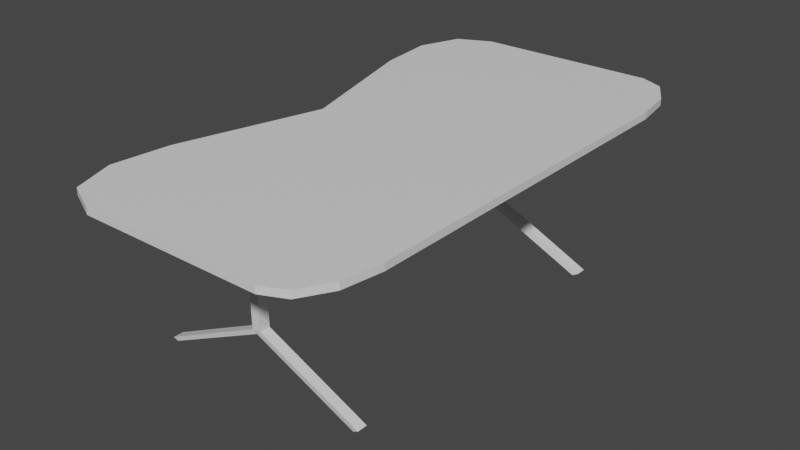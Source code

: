 # Source: TableInside.blend  (saved by Blender 3.5.10; exported with 4.5.12 LTS)
import bpy
from mathutils import Matrix  # noqa: F401  (used for matrix-valued properties, if any)

bpy.ops.wm.read_factory_settings(use_empty=True)
scene = bpy.context.scene
scene.name = 'Scene'

# ---- collections
col_collection = bpy.data.collections.new('Collection'); scene.collection.children.link(col_collection)

# ---- materials (node trees are filled in below, after node groups)
mat_material = bpy.data.materials.new('Material')
mat_material.alpha_threshold = 0.0
mat_material.use_transparent_shadow = False
mat_material.roughness = 0.5
mat_material.line_color = (0.0, 0.0, 0.0, 1.0)

# ---- material node trees
mat_material.use_nodes = True; mat_material.node_tree.nodes.clear()
_N = mat_material.node_tree.nodes; _L = mat_material.node_tree.links
n0 = _N.new('ShaderNodeOutputMaterial'); n0.name = 'Material Output'; n0.location = (300, 300)
n1 = _N.new('ShaderNodeBsdfPrincipled'); n1.name = 'Principled BSDF'; n1.location = (10, 300)
n1.distribution = 'GGX'
n1.subsurface_method = 'RANDOM_WALK_SKIN'
n1.inputs[3].default_value = 1.45
n1.inputs[27].default_value = (0.0, 0.0, 0.0, 1.0)
n1.inputs[28].default_value = 1.0
_L.new(n1.outputs[0], n0.inputs[0])
n0.is_active_output = True

# ---- world
world_world = bpy.data.worlds.new('World'); scene.world = world_world
world_world.use_nodes = True; world_world.node_tree.nodes.clear()
_N = world_world.node_tree.nodes; _L = world_world.node_tree.links
n0 = _N.new('ShaderNodeOutputWorld'); n0.name = 'World Output'; n0.location = (300, 300)
n1 = _N.new('ShaderNodeBackground'); n1.name = 'Background'; n1.location = (10, 300)
n1.inputs[0].default_value = (0.05088, 0.05088, 0.05088, 1.0)
_L.new(n1.outputs[0], n0.inputs[0])
n0.is_active_output = True
world_world.color = (0.05088, 0.05088, 0.05088)
world_world.use_sun_shadow = False
world_world.sun_shadow_jitter_overblur = 0.0

# ---- meshes
me_cube = bpy.data.meshes.new('Cube')
me_cube.from_pydata([(-1.489, 0.0, -0.06696), (-1.489, 0.0, 0.06696), (-2.258, -2.723, 0.06696), (-1.444, -4.951, 0.06696), (-2.38, -3.837, 0.06696), (-2.082, -4.652, 0.06696), (-1.444, -4.951, -0.06696), (-2.258, -2.723, -0.06696), (-2.082, -4.652, -0.06696), (-2.38, -3.837, -0.06696), (2.021, -4.951, 0.06696), (2.888, -3.465, 0.06696), (2.455, -4.752, 0.06696), (2.772, -4.208, 0.06696), (2.888, -3.465, -0.06696), (2.021, -4.951, -0.06696), (2.772, -4.208, -0.06696), (2.455, -4.752, -0.06696), (-1.08e-09, -3.813, -0.0342), (-1.102e-09, -4.019, -0.03462), (-0.00206, -2.975, -2.364), (0.09466, -2.99, -2.286), (-0.08178, -2.989, -2.305), (-0.001991, -3.175, -2.364), (0.09473, -3.19, -2.286), (-0.08171, -3.189, -2.305), (-0.08178, -2.989, -2.305), (-0.00206, -2.975, -2.364), (-0.001991, -3.175, -2.364), (-0.08171, -3.189, -2.305), (-2.077, -3.009, -3.263), (-1.988, -2.995, -3.307), (-1.988, -3.195, -3.307), (-2.077, -3.209, -3.263), (1.984, -2.971, -3.276), (2.093, -2.987, -3.216), (1.984, -3.171, -3.276), (2.093, -3.187, -3.216), (0.09523, -3.063, -0.01999), (-0.08671, -3.063, -0.01999), (0.09526, -3.164, -0.02005), (-0.08667, -3.164, -0.02005), (-0.08667, -3.16, -0.2159), (0.09523, -3.059, -0.2158), (0.09526, -3.16, -0.2159), (-0.08671, -3.059, -0.2158), (-0.08673, -3.013, -0.0179), (-0.08666, -3.213, -0.01802), (-0.08666, -3.209, -0.218), (-0.08671, -3.063, -0.01999), (-0.08667, -3.164, -0.02005), (-0.08667, -3.16, -0.2159), (-0.08671, -3.059, -0.2158), (-1.087, -3.086, -0.06628), (-1.087, -3.142, -0.0663), (-1.087, -3.138, -0.1696), (-1.087, -3.082, -0.1696), (-1.087, -3.064, -0.02), (-1.087, -3.165, -0.02005), (-1.087, -3.16, -0.2159), (-1.087, -3.059, -0.2158), (-1.223, -3.086, -0.06628), (-1.223, -3.142, -0.0663), (-1.223, -3.138, -0.1696), (-1.223, -3.082, -0.1696), (0.09521, -3.013, -0.0179), (0.09528, -3.213, -0.01802), (0.09528, -3.209, -0.218), (1.095, -3.087, -0.06207), (1.095, -3.138, -0.06208), (1.095, -3.083, -0.1738), (1.095, -3.134, -0.1738), (1.095, -3.062, -0.01999), (1.095, -3.163, -0.02005), (1.095, -3.058, -0.2158), (1.095, -3.159, -0.2159), (1.195, -3.087, -0.06207), (1.195, -3.138, -0.06208), (1.195, -3.083, -0.1738), (1.195, -3.134, -0.1738), (-2.258, 2.723, 0.06696), (-1.444, 4.951, 0.06696), (-2.38, 3.837, 0.06696), (-2.082, 4.652, 0.06696), (-1.444, 4.951, -0.06696), (-2.258, 2.723, -0.06696), (-2.082, 4.652, -0.06696), (-2.38, 3.837, -0.06696), (2.021, 4.951, 0.06696), (2.888, 3.465, 0.06696), (2.455, 4.752, 0.06696), (2.772, 4.208, 0.06696), (2.888, 3.465, -0.06696), (2.021, 4.951, -0.06696), (2.772, 4.208, -0.06696), (2.455, 4.752, -0.06696), (-1.08e-09, 3.813, -0.0342), (-1.102e-09, 4.019, -0.03462), (-0.00206, 2.975, -2.364), (0.09466, 2.99, -2.286), (-0.08178, 2.989, -2.305), (-0.001991, 3.175, -2.364), (0.09473, 3.19, -2.286), (-0.08171, 3.189, -2.305), (-0.08178, 2.989, -2.305), (-0.00206, 2.975, -2.364), (-0.001991, 3.175, -2.364), (-0.08171, 3.189, -2.305), (-2.077, 3.009, -3.263), (-1.988, 2.995, -3.307), (-1.988, 3.195, -3.307), (-2.077, 3.209, -3.263), (1.984, 2.971, -3.276), (2.093, 2.987, -3.216), (1.984, 3.171, -3.276), (2.093, 3.187, -3.216), (0.09523, 3.063, -0.01999), (-0.08671, 3.063, -0.01999), (0.09526, 3.164, -0.02005), (-0.08667, 3.164, -0.02005), (-0.08667, 3.16, -0.2159), (0.09523, 3.059, -0.2158), (0.09526, 3.16, -0.2159), (-0.08671, 3.059, -0.2158), (-0.08673, 3.013, -0.0179), (-0.08666, 3.213, -0.01802), (-0.08666, 3.209, -0.218), (-0.08671, 3.063, -0.01999), (-0.08667, 3.164, -0.02005), (-0.08667, 3.16, -0.2159), (-0.08671, 3.059, -0.2158), (-1.087, 3.086, -0.06628), (-1.087, 3.142, -0.0663), (-1.087, 3.138, -0.1696), (-1.087, 3.082, -0.1696), (-1.087, 3.064, -0.02), (-1.087, 3.165, -0.02005), (-1.087, 3.16, -0.2159), (-1.087, 3.059, -0.2158), (-1.223, 3.086, -0.06628), (-1.223, 3.142, -0.0663), (-1.223, 3.138, -0.1696), (-1.223, 3.082, -0.1696), (0.09521, 3.013, -0.0179), (0.09528, 3.213, -0.01802), (0.09521, 3.009, -0.2179), (0.09528, 3.209, -0.218), (1.095, 3.087, -0.06207), (1.095, 3.138, -0.06208), (1.095, 3.083, -0.1738), (1.095, 3.134, -0.1738), (1.095, 3.062, -0.01999), (1.095, 3.163, -0.02005), (1.095, 3.058, -0.2158), (1.095, 3.159, -0.2159), (1.195, 3.087, -0.06207), (1.195, 3.138, -0.06208), (1.195, 3.083, -0.1738), (1.195, 3.134, -0.1738)], [(18, 19), (96, 97)], [(89, 11, 14, 92), (136, 137, 133, 132, 131, 135), (11, 89, 91, 90, 88, 81, 83, 82, 80, 1, 2, 4, 5, 3, 10, 12, 13), (65, 46, 47, 66), (13, 16, 14, 11), (9, 4, 2, 7), (10, 15, 17, 12), (85, 0, 1, 80), (6, 3, 5, 8), (40, 44, 75, 73), (25, 22, 26, 29), (121, 145, 99, 102, 146, 122), (100, 124, 125, 119, 117, 123, 120, 126, 103), (23, 20, 34, 36), (28, 29, 33, 32), (23, 25, 29, 28), (20, 23, 28, 27), (22, 20, 27, 26), (26, 27, 31, 30), (29, 26, 30, 33), (27, 28, 32, 31), (31, 32, 33, 30), (34, 35, 37, 36), (24, 23, 36, 37), (21, 24, 37, 35), (20, 21, 35, 34), (86, 87, 82, 83), (45, 42, 51, 52), (88, 90, 95, 93), (90, 91, 94, 95), (84, 86, 83, 81), (122, 146, 144, 143, 145, 121, 116, 118), (41, 42, 48, 47), (51, 50, 58, 59), (42, 41, 50, 51), (39, 45, 52, 49), (41, 39, 49, 50), (53, 56, 64, 61), (49, 52, 60, 57), (50, 49, 57, 58), (52, 51, 59, 60), (91, 89, 92, 94), (55, 56, 60, 59, 58, 57, 53, 54), (56, 53, 57, 60), (64, 63, 62, 61), (54, 53, 61, 62), (56, 55, 63, 64), (55, 54, 62, 63), (12, 17, 16, 13), (69, 71, 79, 77), (38, 40, 73, 72), (44, 43, 74, 75), (43, 38, 72, 74), (69, 68, 72, 73), (70, 71, 69, 73, 75, 74, 72, 68), (79, 78, 76, 77), (68, 69, 77, 76), (71, 70, 78, 79), (70, 68, 76, 78), (22, 46, 65, 21, 20), (87, 85, 80, 82), (118, 152, 154, 122), (103, 107, 104, 100), (23, 24, 67, 66, 47, 48, 25), (103, 126, 125, 144, 146, 102, 101), (99, 145, 143, 124, 100, 98), (101, 114, 112, 98), (106, 110, 111, 107), (101, 106, 107, 103), (98, 105, 106, 101), (100, 104, 105, 98), (104, 108, 109, 105), (107, 111, 108, 104), (105, 109, 110, 106), (109, 108, 111, 110), (112, 114, 115, 113), (102, 115, 114, 101), (99, 113, 115, 102), (98, 112, 113, 99), (45, 39, 41, 47, 46, 22, 25, 48, 42), (143, 144, 125, 124), (123, 130, 129, 120), (43, 44, 67, 24, 21, 65, 38), (93, 84, 81, 88), (44, 40, 38, 65, 66, 67), (119, 125, 126, 120), (129, 137, 136, 128), (120, 129, 128, 119), (117, 127, 130, 123), (119, 128, 127, 117), (131, 139, 142, 134), (127, 135, 138, 130), (128, 136, 135, 127), (130, 138, 137, 129), (0, 85, 87, 86, 84, 93, 95, 94, 92, 14, 16, 17, 15, 6, 8, 9, 7), (7, 2, 1, 0), (142, 139, 140, 141), (132, 140, 139, 131), (134, 142, 141, 133), (133, 141, 140, 132), (8, 5, 4, 9), (148, 156, 158, 150), (116, 151, 152, 118), (122, 154, 153, 121), (121, 153, 151, 116), (148, 152, 151, 147), (15, 10, 3, 6), (153, 154, 152, 148, 150, 149, 147, 151), (158, 156, 155, 157), (147, 155, 156, 148), (150, 158, 157, 149), (149, 157, 155, 147), (133, 137, 138, 135, 131, 134)])
_uv = me_cube.uv_layers.new(name='UVMap')
_uv.uv.foreach_set('vector', [0.625, 0.7125, 0.625, 0.7125, 0.375, 0.7125, 0.375, 0.7125, 0.375, 0.5, 0.375, 0.5, 0.375, 0.5, 0.375, 0.5, 0.375, 0.5, 0.375, 0.5, 0.625, 0.7125, 0.625, 0.7125, 0.6306, 0.7313, 0.6443, 0.745, 0.6625, 0.75, 0.8125, 0.75, 0.8432, 0.7425, 0.8661, 0.7219, 0.875, 0.6938, 0.875, 0.625, 0.875, 0.6938, 0.8661, 0.7219, 0.8432, 0.7425, 0.8125, 0.75, 0.6625, 0.75, 0.6443, 0.745, 0.6306, 0.7313, 0.375, 0.0, 0.375, 0.25, 0.375, 0.25, 0.375, 0.0, 0.625, 0.7313, 0.375, 0.7313, 0.375, 0.7125, 0.625, 0.7125, 0.375, 0.03141, 0.625, 0.03141, 0.625, 0.05625, 0.375, 0.05625, 0.625, 0.7875, 0.375, 0.7875, 0.375, 0.7687, 0.625, 0.7688, 0.375, 0.05625, 0.375, 0.125, 0.625, 0.125, 0.625, 0.05625, 0.375, 0.9375, 0.625, 0.9375, 0.625, 1.0, 0.375, 1.0, 0.375, 0.5, 0.375, 0.5, 0.375, 0.5, 0.375, 0.5, 0.375, 0.5, 0.375, 0.5, 0.375, 0.5, 0.375, 0.5, 0.375, 0.5, 0.375, 0.5, 0.375, 0.5, 0.375, 0.5, 0.375, 0.5, 0.375, 0.5, 0.375, 0.5, 0.375, 0.5, 0.375, 0.5, 0.375, 0.5, 0.375, 0.5, 0.375, 0.5, 0.375, 0.5, 0.375, 0.5, 0.375, 0.5, 0.375, 0.125, 0.375, 0.125, 0.375, 0.125, 0.375, 0.125, 0.375, 0.125, 0.375, 0.25, 0.375, 0.25, 0.375, 0.125, 0.375, 0.125, 0.375, 0.25, 0.375, 0.25, 0.375, 0.125, 0.375, 0.125, 0.375, 0.125, 0.375, 0.125, 0.375, 0.125, 0.375, 0.25, 0.375, 0.125, 0.375, 0.125, 0.375, 0.25, 0.375, 0.25, 0.375, 0.125, 0.375, 0.125, 0.375, 0.25, 0.375, 0.5, 0.375, 0.5, 0.375, 0.5, 0.375, 0.5, 0.375, 0.125, 0.375, 0.125, 0.375, 0.125, 0.375, 0.125, 0.375, 0.125, 0.375, 0.125, 0.375, 0.25, 0.375, 0.5, 0.375, 0.125, 0.375, 0.0, 0.375, 0.0, 0.375, 0.125, 0.375, 0.0, 0.375, 0.125, 0.375, 0.125, 0.375, 0.0, 0.375, 0.5, 0.375, 0.5, 0.375, 0.5, 0.375, 0.5, 0.375, 0.125, 0.375, 0.0, 0.375, 0.0, 0.375, 0.125, 0.375, 0.0, 0.375, 0.03141, 0.625, 0.03141, 0.625, 0.0, 0.375, 0.5, 0.375, 0.5, 0.375, 0.5, 0.375, 0.5, 0.625, 0.7875, 0.625, 0.7688, 0.375, 0.7687, 0.375, 0.7875, 0.625, 0.7688, 0.625, 0.7313, 0.375, 0.7313, 0.375, 0.7687, 0.375, 0.9375, 0.375, 1.0, 0.625, 1.0, 0.625, 0.9375, 0.375, 0.5, 0.375, 0.5, 0.375, 0.5, 0.375, 0.5, 0.375, 0.5, 0.375, 0.5, 0.375, 0.5, 0.375, 0.5, 0.375, 0.5, 0.375, 0.5, 0.375, 0.5, 0.375, 0.5, 0.375, 0.5, 0.375, 0.5, 0.375, 0.5, 0.375, 0.5, 0.375, 0.5, 0.375, 0.5, 0.375, 0.5, 0.375, 0.5, 0.375, 0.5, 0.375, 0.5, 0.375, 0.5, 0.375, 0.5, 0.375, 0.5, 0.375, 0.5, 0.375, 0.5, 0.375, 0.5, 0.375, 0.5, 0.375, 0.5, 0.375, 0.5, 0.375, 0.5, 0.375, 0.5, 0.375, 0.5, 0.375, 0.5, 0.375, 0.5, 0.375, 0.5, 0.375, 0.5, 0.375, 0.5, 0.375, 0.5, 0.375, 0.5, 0.375, 0.5, 0.375, 0.5, 0.375, 0.5, 0.625, 0.7313, 0.625, 0.7125, 0.375, 0.7125, 0.375, 0.7313, 0.375, 0.5, 0.375, 0.5, 0.375, 0.5, 0.375, 0.5, 0.375, 0.5, 0.375, 0.5, 0.375, 0.5, 0.375, 0.5, 0.375, 0.5, 0.375, 0.5, 0.375, 0.5, 0.375, 0.5, 0.375, 0.5, 0.375, 0.5, 0.375, 0.5, 0.375, 0.5, 0.375, 0.5, 0.375, 0.5, 0.375, 0.5, 0.375, 0.5, 0.375, 0.5, 0.375, 0.5, 0.375, 0.5, 0.375, 0.5, 0.375, 0.5, 0.375, 0.5, 0.375, 0.5, 0.375, 0.5, 0.625, 0.7688, 0.375, 0.7687, 0.375, 0.7313, 0.625, 0.7313, 0.375, 0.5, 0.375, 0.5, 0.375, 0.5, 0.375, 0.5, 0.375, 0.5, 0.375, 0.5, 0.375, 0.5, 0.375, 0.5, 0.375, 0.5, 0.375, 0.5, 0.375, 0.5, 0.375, 0.5, 0.375, 0.5, 0.375, 0.5, 0.375, 0.5, 0.375, 0.5, 0.375, 0.5, 0.375, 0.5, 0.375, 0.5, 0.375, 0.5, 0.375, 0.5, 0.375, 0.5, 0.375, 0.5, 0.375, 0.5, 0.375, 0.5, 0.375, 0.5, 0.375, 0.5, 0.375, 0.5, 0.375, 0.5, 0.375, 0.5, 0.375, 0.5, 0.375, 0.5, 0.375, 0.5, 0.375, 0.5, 0.375, 0.5, 0.375, 0.5, 0.375, 0.5, 0.375, 0.5, 0.375, 0.5, 0.375, 0.5, 0.375, 0.5, 0.375, 0.5, 0.375, 0.5, 0.375, 0.5, 0.375, 0.25, 0.375, 0.25, 0.375, 0.0, 0.375, 0.5, 0.375, 0.125, 0.375, 0.03141, 0.375, 0.05625, 0.625, 0.05625, 0.625, 0.03141, 0.375, 0.5, 0.375, 0.5, 0.375, 0.5, 0.375, 0.5, 0.375, 0.5, 0.375, 0.5, 0.375, 0.5, 0.375, 0.5, 0.375, 0.125, 0.375, 0.0, 0.375, 0.0, 0.375, 0.0, 0.375, 0.25, 0.375, 0.25, 0.375, 0.25, 0.375, 0.25, 0.375, 0.25, 0.375, 0.25, 0.375, 0.0, 0.375, 0.0, 0.375, 0.0, 0.375, 0.125, 0.375, 0.5, 0.375, 0.0, 0.375, 0.0, 0.375, 0.25, 0.375, 0.25, 0.375, 0.125, 0.375, 0.125, 0.375, 0.125, 0.375, 0.125, 0.375, 0.125, 0.375, 0.125, 0.375, 0.125, 0.375, 0.25, 0.375, 0.25, 0.375, 0.125, 0.375, 0.125, 0.375, 0.25, 0.375, 0.25, 0.375, 0.125, 0.375, 0.125, 0.375, 0.125, 0.375, 0.125, 0.375, 0.25, 0.375, 0.25, 0.375, 0.125, 0.375, 0.125, 0.375, 0.25, 0.375, 0.25, 0.375, 0.125, 0.375, 0.125, 0.375, 0.5, 0.375, 0.5, 0.375, 0.5, 0.375, 0.5, 0.375, 0.125, 0.375, 0.125, 0.375, 0.125, 0.375, 0.125, 0.375, 0.125, 0.375, 0.5, 0.375, 0.25, 0.375, 0.125, 0.375, 0.125, 0.375, 0.125, 0.375, 0.0, 0.375, 0.0, 0.375, 0.0, 0.375, 0.0, 0.375, 0.125, 0.375, 0.125, 0.375, 0.5, 0.375, 0.5, 0.375, 0.5, 0.375, 0.5, 0.375, 0.125, 0.375, 0.125, 0.375, 0.0, 0.375, 0.0, 0.375, 0.5, 0.375, 0.5, 0.375, 0.5, 0.375, 0.5, 0.375, 0.5, 0.375, 0.5, 0.375, 0.5, 0.375, 0.5, 0.375, 0.5, 0.375, 0.0, 0.375, 0.0, 0.375, 0.25, 0.375, 0.25, 0.375, 0.5, 0.375, 0.5, 0.375, 0.5, 0.375, 0.5, 0.375, 0.5, 0.375, 0.5, 0.375, 0.5, 0.375, 0.5, 0.375, 0.5, 0.375, 0.5, 0.375, 0.5, 0.375, 0.7875, 0.375, 0.9375, 0.625, 0.9375, 0.625, 0.7875, 0.375, 0.5, 0.375, 0.5, 0.375, 0.5, 0.375, 0.5, 0.375, 0.5, 0.375, 0.5, 0.375, 0.5, 0.375, 0.5, 0.375, 0.5, 0.375, 0.5, 0.375, 0.5, 0.375, 0.5, 0.375, 0.5, 0.375, 0.5, 0.375, 0.5, 0.375, 0.5, 0.375, 0.5, 0.375, 0.5, 0.375, 0.5, 0.375, 0.5, 0.375, 0.5, 0.375, 0.5, 0.375, 0.5, 0.375, 0.5, 0.375, 0.5, 0.375, 0.5, 0.375, 0.5, 0.375, 0.5, 0.375, 0.5, 0.375, 0.5, 0.375, 0.5, 0.375, 0.5, 0.375, 0.5, 0.375, 0.5, 0.375, 0.5, 0.375, 0.5, 0.375, 0.5, 0.375, 0.5, 0.375, 0.5, 0.375, 0.5, 0.375, 0.5, 0.375, 0.5, 0.125, 0.625, 0.125, 0.6938, 0.1339, 0.7219, 0.1568, 0.7425, 0.1875, 0.75, 0.3375, 0.75, 0.3557, 0.745, 0.3694, 0.7312, 0.375, 0.7125, 0.375, 0.7125, 0.3694, 0.7312, 0.3557, 0.745, 0.3375, 0.75, 0.1875, 0.75, 0.1568, 0.7425, 0.1339, 0.7219, 0.125, 0.6938, 0.375, 0.05625, 0.625, 0.05625, 0.625, 0.125, 0.375, 0.125, 0.375, 0.5, 0.375, 0.5, 0.375, 0.5, 0.375, 0.5, 0.375, 0.5, 0.375, 0.5, 0.375, 0.5, 0.375, 0.5, 0.375, 0.5, 0.375, 0.5, 0.375, 0.5, 0.375, 0.5, 0.375, 0.5, 0.375, 0.5, 0.375, 0.5, 0.375, 0.5, 0.375, 0.0, 0.625, 0.0, 0.625, 0.03141, 0.375, 0.03141, 0.375, 0.5, 0.375, 0.5, 0.375, 0.5, 0.375, 0.5, 0.375, 0.5, 0.375, 0.5, 0.375, 0.5, 0.375, 0.5, 0.375, 0.5, 0.375, 0.5, 0.375, 0.5, 0.375, 0.5, 0.375, 0.5, 0.375, 0.5, 0.375, 0.5, 0.375, 0.5, 0.375, 0.5, 0.375, 0.5, 0.375, 0.5, 0.375, 0.5, 0.375, 0.7875, 0.625, 0.7875, 0.625, 0.9375, 0.375, 0.9375, 0.375, 0.5, 0.375, 0.5, 0.375, 0.5, 0.375, 0.5, 0.375, 0.5, 0.375, 0.5, 0.375, 0.5, 0.375, 0.5, 0.375, 0.5, 0.375, 0.5, 0.375, 0.5, 0.375, 0.5, 0.375, 0.5, 0.375, 0.5, 0.375, 0.5, 0.375, 0.5, 0.375, 0.5, 0.375, 0.5, 0.375, 0.5, 0.375, 0.5, 0.375, 0.5, 0.375, 0.5, 0.375, 0.5, 0.375, 0.5, 0.375, 0.5, 0.375, 0.5, 0.375, 0.5, 0.375, 0.5, 0.375, 0.5, 0.375, 0.5])
me_cube.materials.append(mat_material)
me_cube.use_mirror_vertex_groups = False
me_cube.update()

# ---- objects
ob_cube = bpy.data.objects.new('Cube', me_cube)

# ---- transforms, parenting, visibility, modifiers, constraints
ob_cube.location = (0.0, 0.0, 0.0)
ob_cube.lock_rotations_4d = False
ob_cube.empty_display_type = 'ARROWS'
ob_cube.lineart.crease_threshold = 0.0

# ---- collection membership
col_collection.objects.link(ob_cube)

# ---- scene / render settings (as saved in the file)
scene.frame_start = 1; scene.frame_end = 250; scene.frame_set(0)
scene.render.engine = 'BLENDER_EEVEE_NEXT'
scene.cycles.sampling_pattern = 'TABULATED_SOBOL'
scene.view_settings.view_transform = 'Filmic'
bpy.context.view_layer.update()

# ---- added for rendering (the .blend has no active camera and no usable light): camera, sun
cam_auto = bpy.data.cameras.new('AutoCamera')
cam_auto.lens = 50.0
cam_auto.sensor_width = 36.0
cam_auto.clip_end = 1000.0
ob_auto_camera = bpy.data.objects.new('AutoCamera', cam_auto)
scene.collection.objects.link(ob_auto_camera)
ob_auto_camera.location = (11.0901, -13.0031, 7.04873)
ob_auto_camera.rotation_euler = (1.09748, -7.21219e-08, 0.694738)
scene.camera = ob_auto_camera
light_auto_sun = bpy.data.lights.new('AutoSun', 'SUN')
light_auto_sun.energy = 3.0
light_auto_sun.angle = 0.0523599
ob_auto_sun = bpy.data.objects.new('AutoSun', light_auto_sun)
scene.collection.objects.link(ob_auto_sun)
ob_auto_sun.rotation_euler = (0.872665, 0.174533, 0.523599)
bpy.context.view_layer.update()
